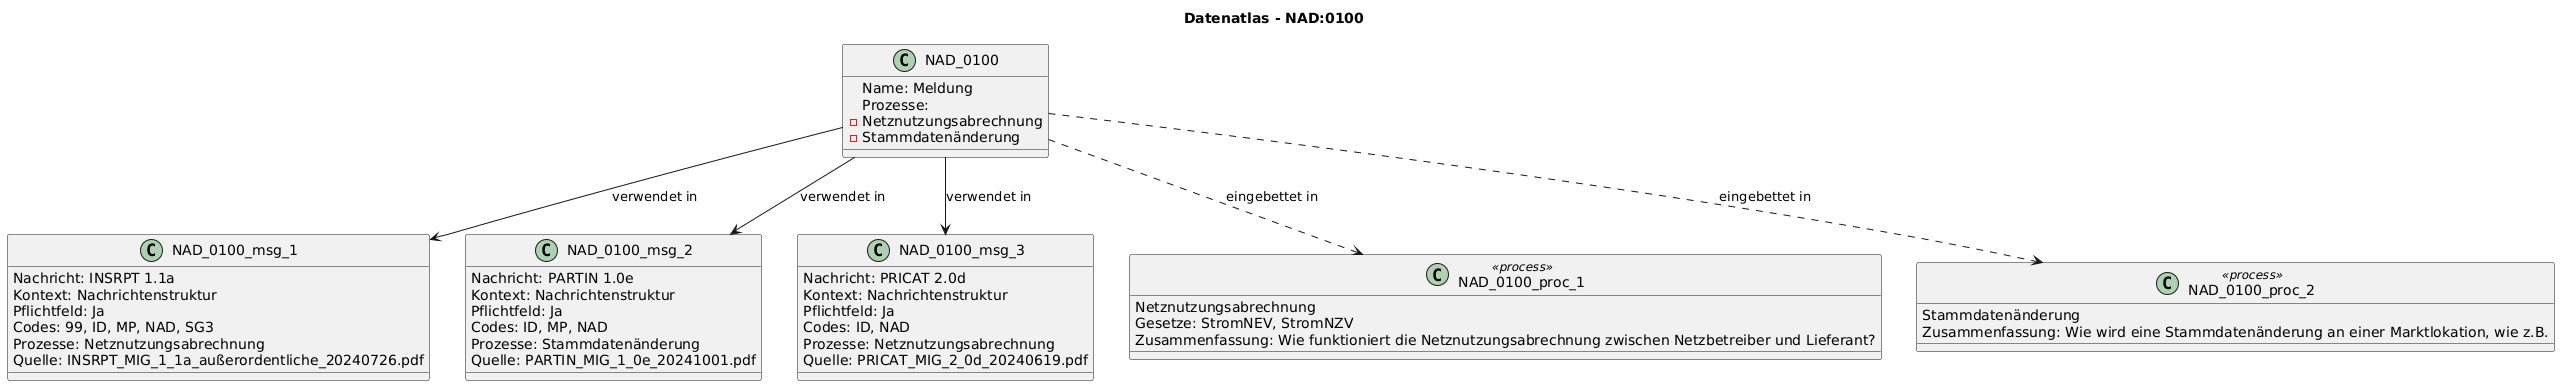

The diagram above was rendered by PlantUML. Its source (embedded in the PNG):
@startuml
title Datenatlas - NAD:0100
class NAD_0100 {
  Name: Meldung
  Prozesse:
    - Netznutzungsabrechnung
    - Stammdatenänderung
}
class NAD_0100_msg_1 {
  Nachricht: INSRPT 1.1a
  Kontext: Nachrichtenstruktur
  Pflichtfeld: Ja
  Codes: 99, ID, MP, NAD, SG3
  Prozesse: Netznutzungsabrechnung
  Quelle: INSRPT_MIG_1_1a_außerordentliche_20240726.pdf
}
NAD_0100 --> NAD_0100_msg_1 : verwendet in
class NAD_0100_msg_2 {
  Nachricht: PARTIN 1.0e
  Kontext: Nachrichtenstruktur
  Pflichtfeld: Ja
  Codes: ID, MP, NAD
  Prozesse: Stammdatenänderung
  Quelle: PARTIN_MIG_1_0e_20241001.pdf
}
NAD_0100 --> NAD_0100_msg_2 : verwendet in
class NAD_0100_msg_3 {
  Nachricht: PRICAT 2.0d
  Kontext: Nachrichtenstruktur
  Pflichtfeld: Ja
  Codes: ID, NAD
  Prozesse: Netznutzungsabrechnung
  Quelle: PRICAT_MIG_2_0d_20240619.pdf
}
NAD_0100 --> NAD_0100_msg_3 : verwendet in
class NAD_0100_proc_1 <<process>> {
  Netznutzungsabrechnung
  Gesetze: StromNEV, StromNZV
  Zusammenfassung: Wie funktioniert die Netznutzungsabrechnung zwischen Netzbetreiber und Lieferant?
}
NAD_0100 ..> NAD_0100_proc_1 : eingebettet in
class NAD_0100_proc_2 <<process>> {
  Stammdatenänderung
  Zusammenfassung: Wie wird eine Stammdatenänderung an einer Marktlokation, wie z.B.
}
NAD_0100 ..> NAD_0100_proc_2 : eingebettet in
@enduml